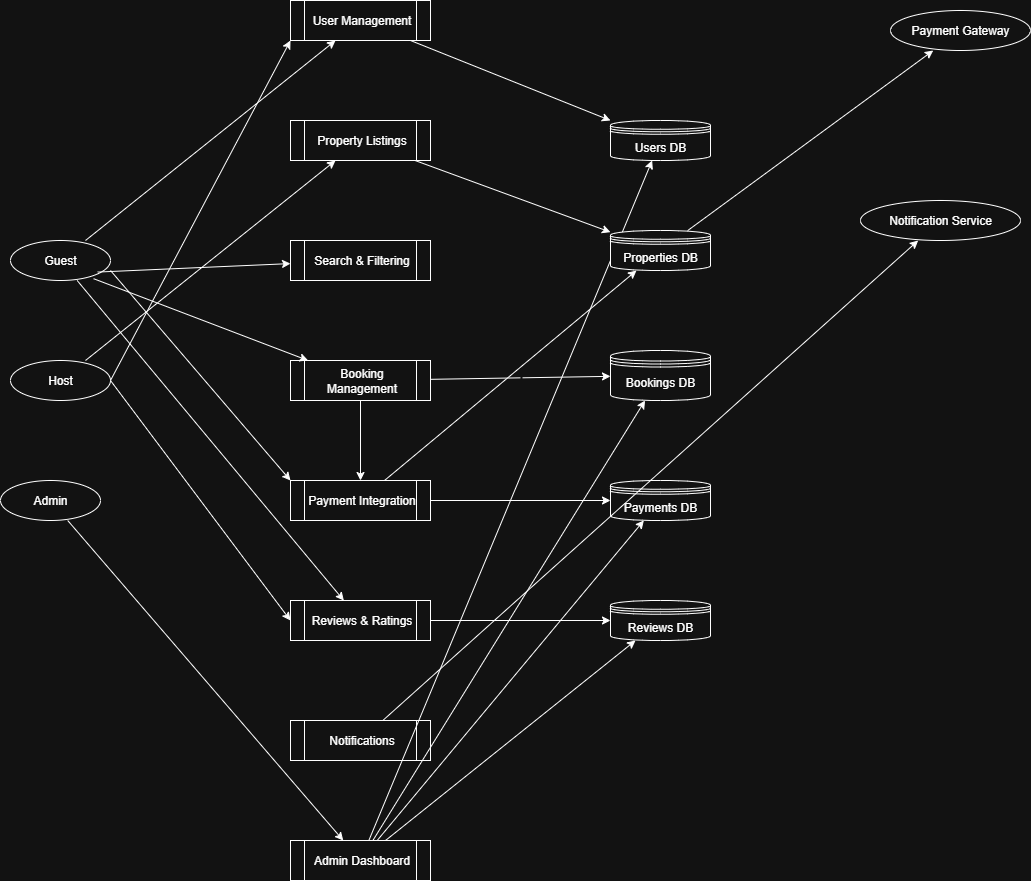

The diagram above was exported from draw.io. Its source (the exported page's mxGraphModel, read from the mxfile embedded in the PNG):
<mxGraphModel dx="1687" dy="938" grid="1" gridSize="10" guides="1" tooltips="1" connect="1" arrows="1" fold="1" page="1" pageScale="1" pageWidth="827" pageHeight="1169" math="0" shadow="0">
  <root>
    <mxCell id="0" />
    <mxCell id="1" parent="0" />
    <mxCell id="guest" value="Guest" style="shape=ellipse;whiteSpace=wrap;html=1;" parent="1" vertex="1">
      <mxGeometry x="40" y="280" width="100" height="40" as="geometry" />
    </mxCell>
    <mxCell id="host" value="Host" style="shape=ellipse;whiteSpace=wrap;html=1;" parent="1" vertex="1">
      <mxGeometry x="40" y="400" width="100" height="40" as="geometry" />
    </mxCell>
    <mxCell id="admin" value="Admin" style="shape=ellipse;whiteSpace=wrap;html=1;" parent="1" vertex="1">
      <mxGeometry x="30" y="520" width="100" height="40" as="geometry" />
    </mxCell>
    <mxCell id="payment_gateway" value="Payment Gateway" style="shape=ellipse;whiteSpace=wrap;html=1;" parent="1" vertex="1">
      <mxGeometry x="920" y="50" width="140" height="40" as="geometry" />
    </mxCell>
    <mxCell id="notification_service" value="Notification Service" style="shape=ellipse;whiteSpace=wrap;html=1;" parent="1" vertex="1">
      <mxGeometry x="890" y="240" width="160" height="40" as="geometry" />
    </mxCell>
    <mxCell id="user_mgmt" value="User Management" style="shape=process;whiteSpace=wrap;html=1;" parent="1" vertex="1">
      <mxGeometry x="320" y="40" width="140" height="40" as="geometry" />
    </mxCell>
    <mxCell id="property_listings" value="Property Listings" style="shape=process;whiteSpace=wrap;html=1;" parent="1" vertex="1">
      <mxGeometry x="320" y="160" width="140" height="40" as="geometry" />
    </mxCell>
    <mxCell id="search" value="Search &amp; Filtering" style="shape=process;whiteSpace=wrap;html=1;" parent="1" vertex="1">
      <mxGeometry x="320" y="280" width="140" height="40" as="geometry" />
    </mxCell>
    <mxCell id="booking" value="Booking Management" style="shape=process;whiteSpace=wrap;html=1;" parent="1" vertex="1">
      <mxGeometry x="320" y="400" width="140" height="40" as="geometry" />
    </mxCell>
    <mxCell id="payment" value="Payment Integration" style="shape=process;whiteSpace=wrap;html=1;" parent="1" vertex="1">
      <mxGeometry x="320" y="520" width="140" height="40" as="geometry" />
    </mxCell>
    <mxCell id="reviews" value="Reviews &amp; Ratings" style="shape=process;whiteSpace=wrap;html=1;" parent="1" vertex="1">
      <mxGeometry x="320" y="640" width="140" height="40" as="geometry" />
    </mxCell>
    <mxCell id="notifications" value="Notifications" style="shape=process;whiteSpace=wrap;html=1;" parent="1" vertex="1">
      <mxGeometry x="320" y="760" width="140" height="40" as="geometry" />
    </mxCell>
    <mxCell id="admin_dashboard" value="Admin Dashboard" style="shape=process;whiteSpace=wrap;html=1;" parent="1" vertex="1">
      <mxGeometry x="320" y="880" width="140" height="40" as="geometry" />
    </mxCell>
    <mxCell id="users_db" value="Users DB" style="shape=datastore;whiteSpace=wrap;html=1;" parent="1" vertex="1">
      <mxGeometry x="640" y="160" width="100" height="40" as="geometry" />
    </mxCell>
    <mxCell id="bookings_db" value="Bookings DB" style="shape=datastore;whiteSpace=wrap;html=1;" parent="1" vertex="1">
      <mxGeometry x="640" y="390" width="100" height="50" as="geometry" />
    </mxCell>
    <mxCell id="payments_db" value="Payments DB" style="shape=datastore;whiteSpace=wrap;html=1;" parent="1" vertex="1">
      <mxGeometry x="640" y="520" width="100" height="40" as="geometry" />
    </mxCell>
    <mxCell id="reviews_db" value="Reviews DB" style="shape=datastore;whiteSpace=wrap;html=1;" parent="1" vertex="1">
      <mxGeometry x="640" y="640" width="100" height="40" as="geometry" />
    </mxCell>
    <mxCell id="flow1" parent="1" source="guest" target="user_mgmt" edge="1">
      <mxGeometry relative="1" as="geometry" />
    </mxCell>
    <mxCell id="flow2" parent="1" source="user_mgmt" target="users_db" edge="1">
      <mxGeometry relative="1" as="geometry" />
    </mxCell>
    <mxCell id="flow3" parent="1" source="host" target="property_listings" edge="1">
      <mxGeometry relative="1" as="geometry" />
    </mxCell>
    <mxCell id="flow4" parent="1" source="property_listings" target="properties_db" edge="1">
      <mxGeometry relative="1" as="geometry" />
    </mxCell>
    <mxCell id="flow5" style="exitX=0.872;exitY=0.789;exitDx=0;exitDy=0;exitPerimeter=0;" parent="1" source="guest" target="search" edge="1">
      <mxGeometry relative="1" as="geometry">
        <mxPoint x="145" y="90" as="sourcePoint" />
      </mxGeometry>
    </mxCell>
    <mxCell id="flow7" value="" style="labelBackgroundColor=none;labelRotate=1;exitX=0.831;exitY=0.955;exitDx=0;exitDy=0;exitPerimeter=0;" parent="1" source="guest" target="booking" edge="1">
      <mxGeometry x="0.1398" y="-1" relative="1" as="geometry">
        <mxPoint x="120" y="90" as="sourcePoint" />
        <mxPoint as="offset" />
      </mxGeometry>
    </mxCell>
    <mxCell id="flow8" value="&#10;" parent="1" source="booking" target="bookings_db" edge="1">
      <mxGeometry relative="1" as="geometry" />
    </mxCell>
    <mxCell id="flow9" parent="1" source="booking" target="payment" edge="1">
      <mxGeometry relative="1" as="geometry" />
    </mxCell>
    <mxCell id="flow10" parent="1" source="properties_db" target="payment_gateway" edge="1">
      <mxGeometry relative="1" as="geometry" />
    </mxCell>
    <mxCell id="flow11" parent="1" source="payment" target="payments_db" edge="1">
      <mxGeometry relative="1" as="geometry" />
    </mxCell>
    <mxCell id="flow12" parent="1" source="guest" target="reviews" edge="1">
      <mxGeometry relative="1" as="geometry" />
    </mxCell>
    <mxCell id="flow13" parent="1" source="reviews" target="reviews_db" edge="1">
      <mxGeometry relative="1" as="geometry" />
    </mxCell>
    <mxCell id="flow14" parent="1" source="notifications" target="notification_service" edge="1">
      <mxGeometry relative="1" as="geometry" />
    </mxCell>
    <mxCell id="flow15" parent="1" source="admin" target="admin_dashboard" edge="1">
      <mxGeometry relative="1" as="geometry" />
    </mxCell>
    <mxCell id="flow16" parent="1" source="admin_dashboard" target="users_db" edge="1">
      <mxGeometry relative="1" as="geometry" />
    </mxCell>
    <mxCell id="flow18" parent="1" source="admin_dashboard" target="bookings_db" edge="1">
      <mxGeometry relative="1" as="geometry" />
    </mxCell>
    <mxCell id="flow19" parent="1" source="admin_dashboard" target="payments_db" edge="1">
      <mxGeometry relative="1" as="geometry" />
    </mxCell>
    <mxCell id="flow20" parent="1" source="admin_dashboard" target="reviews_db" edge="1">
      <mxGeometry relative="1" as="geometry" />
    </mxCell>
    <mxCell id="Iss-NBpv1qoLlIP_fPIL-5" value="" parent="1" source="payment" target="properties_db" edge="1">
      <mxGeometry relative="1" as="geometry">
        <mxPoint x="422" y="290" as="sourcePoint" />
        <mxPoint x="938" y="90" as="targetPoint" />
      </mxGeometry>
    </mxCell>
    <mxCell id="properties_db" value="Properties DB" style="shape=datastore;whiteSpace=wrap;html=1;" parent="1" vertex="1">
      <mxGeometry x="640" y="270" width="100" height="40" as="geometry" />
    </mxCell>
    <mxCell id="77IEtVZ4Fo0CWELeP-Os-7" value="" style="endArrow=classic;html=1;rounded=0;entryX=0;entryY=0;entryDx=0;entryDy=0;" edge="1" parent="1" target="payment">
      <mxGeometry width="50" height="50" relative="1" as="geometry">
        <mxPoint x="140" y="310" as="sourcePoint" />
        <mxPoint x="520" y="350" as="targetPoint" />
      </mxGeometry>
    </mxCell>
    <mxCell id="77IEtVZ4Fo0CWELeP-Os-9" value="" style="endArrow=classic;html=1;rounded=0;exitX=1;exitY=0.5;exitDx=0;exitDy=0;entryX=0;entryY=1;entryDx=0;entryDy=0;" edge="1" parent="1" source="host" target="user_mgmt">
      <mxGeometry width="50" height="50" relative="1" as="geometry">
        <mxPoint x="470" y="400" as="sourcePoint" />
        <mxPoint x="520" y="350" as="targetPoint" />
      </mxGeometry>
    </mxCell>
    <mxCell id="77IEtVZ4Fo0CWELeP-Os-10" value="" style="endArrow=classic;html=1;rounded=0;exitX=1;exitY=0.5;exitDx=0;exitDy=0;entryX=0;entryY=0.5;entryDx=0;entryDy=0;" edge="1" parent="1" source="host" target="reviews">
      <mxGeometry width="50" height="50" relative="1" as="geometry">
        <mxPoint x="470" y="400" as="sourcePoint" />
        <mxPoint x="520" y="350" as="targetPoint" />
      </mxGeometry>
    </mxCell>
  </root>
</mxGraphModel>